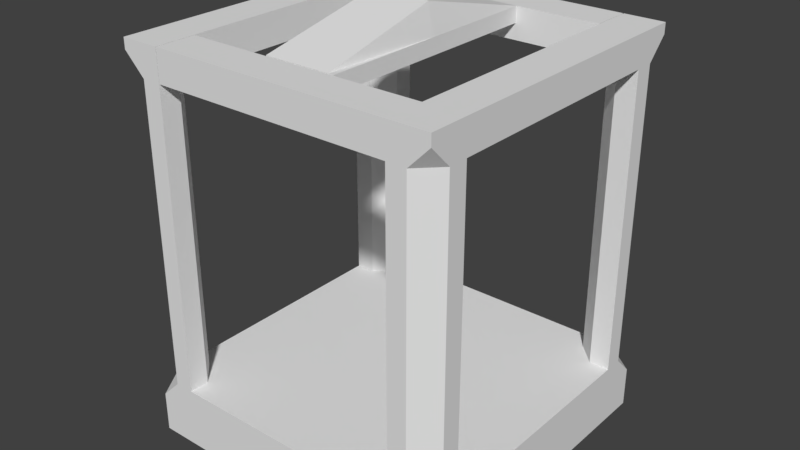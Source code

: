 # Source: elevator_1.blend  (saved by Blender 2.78.0; exported with 4.5.12 LTS)
import bpy
from mathutils import Matrix  # noqa: F401  (used for matrix-valued properties, if any)

bpy.ops.wm.read_factory_settings(use_empty=True)
scene = bpy.context.scene
scene.name = 'Scene'

# ---- collections
col_collection_1 = bpy.data.collections.new('Collection 1'); scene.collection.children.link(col_collection_1)

# ---- world
world_world = bpy.data.worlds.new('World'); scene.world = world_world
world_world.color = (0.05088, 0.05088, 0.05088)
world_world.use_sun_shadow = False
world_world.sun_shadow_jitter_overblur = 0.0
world_world.cycles.sampling_method = 'MANUAL'

# ---- meshes
me_cube_001 = bpy.data.meshes.new('Cube.001')
me_cube_001.from_pydata([(-8.077, -8.077, -2.428), (-8.077, 8.077, -2.428), (8.077, -8.077, -2.428), (8.077, 8.077, -2.428), (-8.077, 0.0, 0.6684), (0.0, 8.077, 0.6684), (8.077, 0.0, 0.6684), (0.0, -8.077, 0.6684), (0.0, 0.0, 0.6684), (-8.077, 4.039, 0.6684), (4.039, 8.077, 0.6684), (8.077, -4.039, 0.6684), (-4.039, -8.077, 0.6684), (-8.077, -4.039, 0.6684), (-4.039, 8.077, 0.6684), (8.077, 4.039, 0.6684), (4.039, -8.077, 0.6684), (0.0, -4.039, 0.6684), (0.0, 4.039, 0.6684), (4.039, 0.0, 0.6684), (-4.039, 0.0, 0.6684), (-4.039, 4.039, 0.6684), (4.039, 4.039, 0.6684), (4.039, -4.039, 0.6684), (-4.039, -4.039, 0.6684), (-8.077, 6.058, 0.6684), (6.058, 8.077, 0.6684), (8.077, -6.058, 0.6684), (-6.058, -8.077, 0.6684), (-8.077, -6.058, 0.6684), (-6.058, 8.077, 0.6684), (8.077, 6.058, 0.6684), (6.058, -8.077, 0.6684), (-4.039, 6.058, 0.6684), (-6.058, 4.039, 0.6684), (4.039, 6.058, 0.6684), (6.058, 4.039, 0.6684), (4.039, -6.058, 0.6684), (6.058, -4.039, 0.6684), (-4.039, -6.058, 0.6684), (-6.058, -4.039, 0.6684), (-8.077, 6.058, 15.93), (6.058, 8.077, 15.93), (8.077, -6.058, 15.93), (-6.058, -8.077, 15.93), (-8.077, -6.058, 15.93), (-6.058, 8.077, 15.93), (8.077, 6.058, 15.93), (6.058, -8.077, 15.93), (-8.077, 6.058, 17.52), (-8.077, 8.077, 17.52), (6.058, 8.077, 17.52), (8.077, 8.077, 17.52), (8.077, -6.058, 17.52), (8.077, -8.077, 17.52), (-6.058, -8.077, 17.52), (-8.077, -8.077, 17.52), (-8.077, -6.058, 17.52), (-6.058, 8.077, 17.52), (8.077, 6.058, 17.52), (6.058, -8.077, 17.52), (6.058, -6.058, 17.52), (6.058, 6.058, 17.52), (-6.058, 6.058, 17.52), (-6.058, -6.058, 17.52), (5.999, 8.077, 15.93), (5.999, 6.058, 15.93), (5.999, 8.077, 17.52), (5.999, 6.058, 17.52), (-6.001, -6.058, 15.93), (-6.001, -8.077, 15.93), (-6.001, -6.058, 17.52), (-6.001, -8.077, 17.52), (-6.058, 6.058, 16.73), (5.999, 6.058, 16.73), (-0.02963, 6.058, 17.52), (-0.02963, 6.058, 15.93), (-0.02963, 6.058, 16.73), (-6.058, 6.058, 16.33), (5.999, 6.058, 16.33), (1.757, 6.058, 17.52), (2.984, 6.058, 15.93), (-6.058, 6.058, 17.13), (5.999, 6.058, 17.13), (-1.871, 6.058, 17.52), (-3.044, 6.058, 15.93), (1.757, 6.058, 16.73), (-1.871, 6.058, 16.73), (-1.537, 6.058, 17.52), (-0.02963, 6.058, 16.33), (-3.044, 6.058, 16.33), (-1.871, 6.058, 17.13), (1.757, 6.058, 17.13), (2.984, 6.058, 16.33), (-1.871, -5.969, 17.52), (-0.02963, -5.969, 17.52), (-1.871, -5.969, 16.73), (-0.02963, -5.969, 16.73), (-0.02963, -5.969, 17.13), (1.757, -5.969, 17.52), (1.757, -5.969, 16.73), (-1.871, -5.969, 17.13), (1.757, -5.969, 17.13), (-1.871, 0.04441, 17.52), (1.477, 6.058, 17.52), (1.757, 0.04441, 17.52), (-1.537, -5.969, 17.52), (1.477, -5.969, 17.52), (-0.02963, 0.04441, 19.0), (1.477, 0.04441, 19.0), (-1.537, 0.04441, 19.0), (-7.028, -8.077, 0.6684), (-8.077, -7.028, 0.6684), (-8.077, -8.077, -0.3802), (-8.077, 7.028, 0.6684), (-7.028, 8.077, 0.6684), (-8.077, 8.077, -0.3802), (8.077, -7.028, 0.6684), (7.028, -8.077, 0.6684), (8.077, -8.077, -0.3802), (7.028, 8.077, 0.6684), (8.077, 7.028, 0.6684), (8.077, 8.077, -0.3802), (-7.028, 8.077, 15.93), (-8.077, 7.028, 15.93), (-8.077, 8.077, 16.98), (8.077, 7.028, 15.93), (7.028, 8.077, 15.93), (8.077, 8.077, 16.98), (7.028, -8.077, 15.93), (8.077, -7.028, 15.93), (8.077, -8.077, 16.98), (-8.077, -7.028, 15.93), (-7.028, -8.077, 15.93), (-8.077, -8.077, 16.98), (6.058, -7.045, 0.6684), (7.045, -6.058, 0.6684), (6.058, -5.07, 0.6684), (5.07, -6.058, 0.6684), (7.045, 6.058, 0.6684), (6.058, 7.045, 0.6684), (5.07, 6.058, 0.6684), (6.058, 5.07, 0.6684), (-6.058, 7.045, 0.6684), (-7.045, 6.058, 0.6684), (-6.058, 5.07, 0.6684), (-5.07, 6.058, 0.6684), (-7.045, -6.058, 0.6684), (-6.058, -7.045, 0.6684), (-5.07, -6.058, 0.6684), (-6.058, -5.07, 0.6684), (7.045, -6.058, 15.93), (6.058, -7.045, 15.93), (5.07, -6.058, 15.93), (6.058, -6.058, 16.92), (6.058, -5.07, 15.93), (6.058, 7.045, 15.93), (7.045, 6.058, 15.93), (6.058, 5.07, 15.93), (6.058, 6.058, 16.92), (-7.045, 6.058, 15.93), (-6.058, 7.045, 15.93), (-5.07, 6.058, 15.93), (-6.058, 6.058, 16.33), (-6.058, 5.07, 15.93), (-6.058, -7.045, 15.93), (-7.045, -6.058, 15.93), (-6.058, -5.07, 15.93), (-6.058, -6.058, 16.92)], [], [(25, 29, 13, 4, 9), (26, 30, 14, 5, 10), (27, 31, 15, 6, 11), (28, 32, 16, 7, 12), (1, 3, 2, 0), (38, 23, 37, 138, 137), (23, 17, 7, 16, 37), (22, 18, 8, 19), (21, 34, 9, 4, 20), (18, 21, 20, 8), (5, 14, 33, 21, 18), (25, 144, 160, 41), (15, 36, 22, 19, 6), (26, 140, 156, 42), (10, 5, 18, 22, 35), (27, 136, 151, 43), (6, 19, 23, 38, 11), (19, 8, 17, 23), (17, 24, 39, 12, 7), (8, 20, 24, 17), (20, 4, 13, 40, 24), (0, 113, 112, 29, 25, 114, 116, 1), (135, 138, 37, 16, 32), (11, 38, 137, 136, 27), (26, 10, 35, 141, 140), (142, 141, 35, 22, 36), (139, 31, 47, 157), (143, 30, 46, 161), (145, 144, 25, 9, 34), (120, 26, 42, 127), (40, 13, 29, 147, 150), (147, 29, 45, 166), (24, 40, 150, 149, 39), (111, 28, 44, 133), (32, 118, 129, 48), (30, 115, 123, 46), (29, 112, 132, 45), (48, 129, 131, 54, 60), (62, 159, 158, 155, 154, 61), (47, 126, 128, 52, 59), (43, 151, 155, 154, 61, 53), (28, 148, 165, 44), (31, 121, 126, 47), (14, 30, 143, 146, 33), (31, 139, 142, 36, 15), (114, 25, 41, 124), (3, 122, 121, 31, 27, 117, 119, 2), (39, 149, 148, 28, 12), (117, 27, 43, 130), (153, 152, 48, 70, 69), (1, 116, 115, 30, 26, 120, 122, 3), (125, 124, 41, 49, 50), (33, 146, 145, 34, 21), (64, 57, 56, 55), (53, 61, 60, 54), (52, 51, 62, 59), (58, 50, 49, 63), (162, 161, 46, 65, 66, 81, 76, 85), (45, 132, 134, 56, 57), (42, 156, 159, 62, 51), (46, 58, 67, 65), (128, 127, 42, 51, 52), (64, 168, 167, 164, 163, 78, 73, 82, 63), (131, 130, 43, 53, 54), (134, 133, 44, 55, 56), (46, 123, 125, 50, 58), (44, 165, 168, 64, 55), (57, 64, 63, 49), (49, 41, 45, 57), (41, 160, 164, 163, 78, 73, 82, 63, 49), (78, 163, 162, 85, 90), (61, 154, 153, 69, 71), (61, 53, 59, 62), (59, 47, 43, 53), (66, 65, 67, 68, 83, 74, 79), (58, 63, 84, 88, 75, 104, 80, 68, 67), (93, 81, 66, 79), (41, 45, 166, 167, 164, 160), (69, 70, 72, 71), (48, 60, 72, 70), (60, 61, 71, 72), (159, 158, 157, 47, 59, 62), (92, 86, 74, 83), (86, 92, 102, 100), (90, 85, 76, 89), (87, 90, 89, 77), (73, 78, 90, 87), (168, 167, 166, 45, 57, 64), (110, 103, 94, 106), (63, 82, 91, 84), (82, 73, 87, 91), (80, 92, 83, 68), (84, 91, 101, 94, 103), (92, 80, 105, 99, 102), (86, 93, 79, 74), (77, 89, 93, 86), (89, 76, 81, 93), (101, 96, 97, 98), (94, 101, 98, 95, 106), (95, 98, 102, 99, 107), (98, 97, 100, 102), (91, 87, 96, 101), (87, 77, 97, 96), (77, 86, 100, 97), (109, 108, 95, 107), (105, 109, 107, 99), (80, 104, 109, 105), (104, 75, 108, 109), (108, 110, 106, 95), (75, 88, 110, 108), (88, 84, 103, 110), (111, 112, 113), (114, 115, 116), (117, 118, 119), (120, 121, 122), (123, 124, 125), (126, 127, 128), (129, 130, 131), (132, 133, 134), (117, 130, 129, 118), (132, 112, 111, 133), (126, 121, 120, 127), (114, 124, 123, 115), (2, 119, 118, 32, 28, 111, 113, 0), (135, 136, 137, 138), (139, 140, 141, 142), (143, 144, 145, 146), (147, 148, 149, 150), (151, 152, 153, 154, 155), (156, 157, 158, 159), (160, 161, 162, 163, 164), (165, 166, 167, 168), (156, 140, 139, 157), (151, 136, 135, 152), (165, 148, 147, 166), (160, 144, 143, 161), (135, 32, 48, 152)])
_uv = me_cube_001.uv_layers.new(name='UVMap')
_uv.uv.foreach_set('vector', [0.3536, 0.409, 0.3536, 0.5624, 0.3536, 0.5368, 0.3536, 0.4857, 0.3536, 0.4346, 0.0, 0.0, 0.0, 0.0, 0.0, 0.0, 0.0, 0.0, 0.0, 0.0, 0.3536, 0.409, 0.3536, 0.6259, 0.3536, 0.5898, 0.3536, 0.5175, 0.3536, 0.4452, 0.0, 0.0, 0.0, 0.0, 0.0, 0.0, 0.0, 0.0, 0.0, 0.0, 0.6663, 0.3573, 0.9643, 0.3572, 0.9643, 0.6464, 0.6663, 0.6465, 0.07452, 0.4452, 0.07452, 0.4813, 0.03726, 0.4813, 0.03726, 0.4628, 0.05548, 0.4452, 0.07452, 0.4813, 0.07452, 0.5536, 0.0, 0.5536, 0.0, 0.4813, 0.03726, 0.4813, 0.2236, 0.4813, 0.2236, 0.5536, 0.149, 0.5536, 0.149, 0.4813, 0.2236, 0.6259, 0.2236, 0.6621, 0.2236, 0.6982, 0.149, 0.6982, 0.149, 0.6259, 0.2236, 0.5536, 0.2236, 0.6259, 0.149, 0.6259, 0.149, 0.5536, 0.2981, 0.5536, 0.2981, 0.6259, 0.2608, 0.6259, 0.2236, 0.6259, 0.2236, 0.5536, 0.6663, 7.192e-07, 0.6854, 0.0, 0.6854, 0.2733, 0.6663, 0.2733, 0.2236, 0.409, 0.2236, 0.4452, 0.2236, 0.4813, 0.149, 0.4813, 0.149, 0.409, 0.9255, 0.6465, 0.9445, 0.6465, 0.9445, 0.9198, 0.9255, 0.9198, 0.2981, 0.4813, 0.2981, 0.5536, 0.2236, 0.5536, 0.2236, 0.4813, 0.2608, 0.4813, 0.311, 0.02556, 0.311, 0.03863, 0.02936, 0.03863, 0.02936, 0.02556, 0.149, 0.409, 0.149, 0.4813, 0.07452, 0.4813, 0.07452, 0.4452, 0.07452, 0.409, 0.149, 0.4813, 0.149, 0.5536, 0.07452, 0.5536, 0.07452, 0.4813, 0.07452, 0.5536, 0.07452, 0.6259, 0.03726, 0.6259, 0.0, 0.6259, 0.0, 0.5536, 0.149, 0.5536, 0.149, 0.6259, 0.07452, 0.6259, 0.07452, 0.5536, 0.149, 0.6259, 0.149, 0.6982, 0.07452, 0.6982, 0.07452, 0.6621, 0.07452, 0.6259, 0.3682, 0.7144, 0.3682, 0.6777, 0.3875, 0.659, 0.4054, 0.659, 0.629, 0.659, 0.6469, 0.659, 0.6663, 0.6777, 0.6663, 0.7144, 0.01904, 0.4452, 0.03726, 0.4628, 0.03726, 0.4813, 0.0, 0.4813, 0.0, 0.4452, 0.07452, 0.409, 0.07452, 0.4452, 0.05548, 0.4452, 0.03726, 0.4275, 0.03726, 0.409, 0.2981, 0.4452, 0.2981, 0.4813, 0.2608, 0.4813, 0.2608, 0.4628, 0.2791, 0.4452, 0.2426, 0.4452, 0.2608, 0.4628, 0.2608, 0.4813, 0.2236, 0.4813, 0.2236, 0.4452, 0.9444, 7.278e-07, 0.9634, 0.0, 0.9634, 0.2733, 0.9444, 0.2733, 0.311, 0.3704, 0.311, 0.3834, 0.02936, 0.3834, 0.02936, 0.3704, 0.2426, 0.6621, 0.2608, 0.6798, 0.2608, 0.6982, 0.2236, 0.6982, 0.2236, 0.6621, 0.311, 0.2178, 0.311, 0.2301, 0.02936, 0.2301, 0.02936, 0.2178, 0.07452, 0.6621, 0.07452, 0.6982, 0.03726, 0.6982, 0.03726, 0.6798, 0.05548, 0.6621, 0.1716, 1.0, 0.1581, 1.0, 0.1581, 0.7267, 0.1716, 0.7267, 0.07452, 0.6259, 0.07452, 0.6621, 0.05548, 0.6621, 0.03726, 0.6444, 0.03726, 0.6259, 0.3875, 0.05545, 0.4054, 0.05545, 0.4054, 0.3287, 0.3875, 0.3287, 0.629, 0.05544, 0.6469, 0.05544, 0.6469, 0.3287, 0.629, 0.3287, 0.311, 0.3834, 0.311, 0.3957, 0.02936, 0.3957, 0.02936, 0.3834, 0.4054, 0.659, 0.3875, 0.659, 0.3875, 0.3857, 0.4054, 0.3857, 0.629, 0.3287, 0.6469, 0.3287, 0.6663, 0.3475, 0.6663, 0.3572, 0.629, 0.3572, 3.52e-08, 0.2045, 0.01114, 0.2045, 0.02936, 0.192, 0.02936, 0.06363, 0.01114, 0.05113, 7.039e-08, 0.05113, 0.02936, 0.1789, 0.02936, 0.1912, 0.01001, 0.2045, 3.52e-08, 0.2045, 3.52e-08, 0.1789, 0.02936, 0.02556, 0.02936, 0.03863, 0.02936, 0.06363, 0.01114, 0.05113, 7.039e-08, 0.05113, 3.52e-08, 0.02556, 0.2108, 1.0, 0.1973, 1.0, 0.1973, 0.7267, 0.2108, 0.7267, 0.311, 0.1789, 0.311, 0.1912, 0.02936, 0.1912, 0.02936, 0.1789, 0.2981, 0.6259, 0.2981, 0.6621, 0.2791, 0.6621, 0.2608, 0.6444, 0.2608, 0.6259, 0.2608, 0.409, 0.2608, 0.4275, 0.2426, 0.4452, 0.2236, 0.4452, 0.2236, 0.409, 0.6469, 0.659, 0.629, 0.659, 0.629, 0.3857, 0.6469, 0.3857, 0.3682, 0.2045, 0.3304, 0.2045, 0.311, 0.1912, 0.311, 0.1789, 0.311, 0.02556, 0.311, 0.01328, 0.3304, 0.0, 0.3682, 0.0, 0.03726, 0.6259, 0.03726, 0.6444, 0.01904, 0.6621, 0.0, 0.6621, 0.0, 0.6259, 0.311, 0.01328, 0.311, 0.02556, 0.02936, 0.02556, 0.02936, 0.01328, 0.3163, 0.4444, 0.3345, 0.4267, 0.3536, 0.4267, 0.3536, 0.6426, 0.3163, 0.6425, 0.3682, 0.409, 0.3304, 0.409, 0.311, 0.3957, 0.311, 0.3834, 0.311, 0.2301, 0.311, 0.2178, 0.3304, 0.2045, 0.3682, 0.2045, 0.6663, 0.3669, 0.6469, 0.3857, 0.629, 0.3857, 0.629, 0.3572, 0.6663, 0.3572, 0.2608, 0.6259, 0.2608, 0.6444, 0.2426, 0.6621, 0.2236, 0.6621, 0.2236, 0.6259, 0.7036, 0.3379, 0.6663, 0.3379, 0.6663, 0.3018, 0.7036, 0.3018, 0.3593, 0.6982, 0.3593, 0.7344, 0.322, 0.7344, 0.322, 0.6982, 0.3354, 0.6787, 0.2981, 0.6787, 0.2981, 0.6426, 0.3354, 0.6426, 0.9255, 0.8623, 0.9255, 0.8985, 0.8882, 0.8985, 0.8882, 0.8623, 0.3864, 0.7498, 0.4046, 0.7321, 0.4237, 0.7321, 0.4237, 0.9479, 0.3864, 0.9479, 0.3864, 0.8939, 0.3864, 0.84, 0.3864, 0.786, 0.4054, 0.3857, 0.3875, 0.3857, 0.3682, 0.3669, 0.3682, 0.3572, 0.4054, 0.3572, 0.9255, 0.9198, 0.9445, 0.9198, 0.9627, 0.9374, 0.9627, 0.9482, 0.9255, 0.9482, 0.02936, 0.3834, 3.52e-08, 0.3834, 3.52e-08, 0.2308, 0.02936, 0.2308, 0.01001, 0.2045, 0.02936, 0.2178, 0.02936, 0.2301, 3.52e-08, 0.2301, 3.52e-08, 0.2045, 0.5354, 0.9313, 0.5466, 0.9313, 0.5648, 0.9136, 0.5648, 0.7321, 0.5575, 0.7144, 0.5575, 0.7144, 0.5501, 0.7144, 0.5428, 0.7144, 0.5354, 0.7144, 0.01001, 3.415e-08, 0.02936, 0.01328, 0.02936, 0.02556, 3.52e-08, 0.02556, 0.0, 3.415e-08, 0.3682, 0.3475, 0.3875, 0.3287, 0.4054, 0.3287, 0.4054, 0.3572, 0.3682, 0.3572, 0.02936, 0.3834, 0.02936, 0.3957, 0.01001, 0.409, 7.039e-08, 0.409, 3.52e-08, 0.3834, 0.2108, 0.7267, 0.1973, 0.7267, 0.1844, 0.709, 0.1844, 0.6982, 0.2108, 0.6982, 0.4982, 0.9313, 0.5354, 0.9313, 0.5354, 0.7144, 0.4982, 0.7144, 0.0, 0.6982, 3.52e-08, 0.7267, 0.1581, 0.7267, 0.1581, 0.6982, 0.6663, 0.2733, 0.6854, 0.2733, 0.7035, 0.2731, 0.7036, 0.2804, 0.7036, 0.2804, 0.7036, 0.2875, 0.7036, 0.2946, 0.7036, 0.3018, 0.6663, 0.3018, 0.7036, 0.2804, 0.7036, 0.2804, 0.7218, 0.2733, 0.7592, 0.2733, 0.7592, 0.2804, 7.039e-08, 0.05113, 0.01114, 0.05113, 0.02936, 0.06363, 0.02936, 0.2038, 7.039e-08, 0.2038, 0.4609, 0.9313, 0.4982, 0.9313, 0.4982, 0.7144, 0.4609, 0.7144, 3.52e-08, 0.1789, 0.02936, 0.1789, 0.02936, 0.02556, 3.52e-08, 0.02556, 0.02936, 0.2053, 0.02936, 0.2308, 3.52e-08, 0.2308, 3.52e-08, 0.2053, 0.007341, 0.2053, 0.01468, 0.2053, 0.02202, 0.2053, 0.9255, 0.8623, 0.8882, 0.8623, 0.8882, 0.8084, 0.8882, 0.7814, 0.8882, 0.7544, 0.8882, 0.7274, 0.8882, 0.7004, 0.8882, 0.6465, 0.9255, 0.6465, 0.8705, 0.2804, 0.8705, 0.2733, 0.9261, 0.2733, 0.9261, 0.2804, 0.4237, 0.9313, 0.4237, 0.7144, 0.4427, 0.7144, 0.4609, 0.7321, 0.4609, 0.9136, 0.4427, 0.9313, 0.3647, 0.6426, 0.3647, 0.6787, 0.3354, 0.6787, 0.3354, 0.6426, 0.629, 0.3287, 0.629, 0.3572, 0.4065, 0.3572, 0.4065, 0.3287, 0.322, 0.7344, 0.3593, 0.7344, 0.3593, 0.9503, 0.322, 0.9503, 0.9261, 0.2909, 0.9261, 0.2731, 0.9444, 0.2733, 0.9634, 0.2733, 0.9634, 0.3018, 0.9261, 0.3018, 0.8705, 0.2946, 0.8705, 0.2875, 0.9261, 0.2875, 0.9261, 0.2946, 0.5795, 0.7144, 0.5868, 0.7144, 0.5868, 0.8667, 0.5795, 0.8667, 0.7592, 0.2804, 0.7592, 0.2733, 0.8148, 0.2733, 0.8148, 0.2804, 0.7592, 0.2875, 0.7592, 0.2804, 0.8148, 0.2804, 0.8148, 0.2875, 0.7036, 0.2875, 0.7036, 0.2804, 0.7592, 0.2804, 0.7592, 0.2875, 0.1844, 0.709, 0.1716, 0.7267, 0.1716, 0.7267, 0.1581, 0.7267, 0.1581, 0.6982, 0.1844, 0.6982, 0.7772, 0.7814, 0.7772, 0.8084, 0.6663, 0.8084, 0.6663, 0.7814, 0.7036, 0.3018, 0.7036, 0.2946, 0.7592, 0.2946, 0.7592, 0.3018, 0.7036, 0.2946, 0.7036, 0.2875, 0.7592, 0.2875, 0.7592, 0.2946, 0.8705, 0.3017, 0.8705, 0.2946, 0.9261, 0.2946, 0.9261, 0.3017, 0.5648, 0.7144, 0.5721, 0.7144, 0.5721, 0.9297, 0.5648, 0.9297, 0.5648, 0.8221, 0.5868, 0.7144, 0.5942, 0.7144, 0.5942, 0.7905, 0.5942, 0.8667, 0.5868, 0.8667, 0.8705, 0.2875, 0.8705, 0.2804, 0.9261, 0.2804, 0.9261, 0.2875, 0.8148, 0.2875, 0.8148, 0.2804, 0.8705, 0.2804, 0.8705, 0.2875, 0.8148, 0.2804, 0.8148, 0.2733, 0.8705, 0.2733, 0.8705, 0.2804, 0.6015, 0.8223, 0.5942, 0.8223, 0.5942, 0.7684, 0.6015, 0.7684, 0.6088, 0.8223, 0.6015, 0.8223, 0.6015, 0.7684, 0.6088, 0.7684, 0.6088, 0.7954, 0.6088, 0.7684, 0.6015, 0.7684, 0.6015, 0.7144, 0.6088, 0.7144, 0.6088, 0.7414, 0.6015, 0.7684, 0.5942, 0.7684, 0.5942, 0.7144, 0.6015, 0.7144, 0.5721, 0.7144, 0.5795, 0.7144, 0.5795, 0.9297, 0.5721, 0.9297, 0.2108, 0.6983, 0.2664, 0.6982, 0.2664, 0.9135, 0.2108, 0.9135, 0.2664, 0.6982, 0.322, 0.6982, 0.322, 0.9135, 0.2664, 0.9135, 0.7772, 0.7274, 0.7772, 0.7544, 0.6663, 0.7544, 0.6663, 0.7274, 0.7772, 0.7004, 0.7772, 0.7274, 0.6663, 0.7274, 0.6663, 0.7004, 0.8882, 0.7004, 0.8882, 0.7274, 0.7772, 0.7274, 0.7772, 0.7004, 0.8882, 0.7274, 0.8882, 0.7544, 0.7772, 0.7544, 0.7772, 0.7274, 0.7772, 0.7544, 0.7772, 0.7814, 0.6663, 0.7814, 0.6663, 0.7544, 0.8882, 0.7544, 0.8882, 0.7814, 0.7772, 0.7814, 0.7772, 0.7544, 0.8882, 0.7814, 0.8882, 0.8084, 0.7772, 0.8084, 0.7772, 0.7814, 0.3875, 0.05545, 0.3682, 0.05566, 0.3682, 0.03668, 0.3174, 0.6975, 0.2981, 0.6787, 0.3174, 0.6787, 0.6663, 0.05565, 0.6469, 0.05544, 0.6663, 0.03666, 0.311, 0.2178, 0.311, 0.1912, 0.3304, 0.2045, 0.6663, 0.3563, 0.6861, 0.3379, 0.6861, 0.357, 0.02936, 0.1912, 0.02936, 0.2178, 0.01001, 0.2045, 0.6469, 0.3287, 0.6663, 0.3289, 0.6663, 0.3475, 0.3875, 0.3857, 0.3682, 0.3857, 0.3682, 0.3669, 0.6663, 0.05565, 0.6663, 0.3289, 0.6469, 0.3287, 0.6469, 0.05544, 0.3875, 0.3857, 0.3875, 0.659, 0.3682, 0.659, 0.3682, 0.3857, 0.02936, 0.1912, 0.311, 0.1912, 0.311, 0.2178, 0.02936, 0.2178, 0.6469, 0.659, 0.6469, 0.3857, 0.6663, 0.3857, 0.6663, 0.659, 0.6663, 0.0, 0.6663, 0.03666, 0.6469, 0.05544, 0.629, 0.05544, 0.4054, 0.05545, 0.3875, 0.05545, 0.3682, 0.03668, 0.3682, 1.126e-05, 0.01904, 0.4452, 0.03726, 0.4275, 0.05548, 0.4452, 0.03726, 0.4628, 0.2608, 0.4275, 0.2791, 0.4452, 0.2608, 0.4628, 0.2426, 0.4452, 0.2791, 0.6621, 0.2608, 0.6798, 0.2426, 0.6621, 0.2608, 0.6444, 0.03726, 0.6798, 0.01904, 0.6621, 0.03726, 0.6444, 0.05548, 0.6621, 0.3163, 0.409, 0.3345, 0.4267, 0.3163, 0.4444, 0.316, 0.427, 0.2981, 0.4267, 0.7294, 0.3268, 0.7036, 0.3268, 0.7036, 0.3018, 0.717, 0.3143, 0.3864, 0.7144, 0.4046, 0.7321, 0.3864, 0.7498, 0.3865, 0.732, 0.3682, 0.7321, 0.7036, 0.3268, 0.7294, 0.3268, 0.7294, 0.3518, 0.717, 0.3393, 0.9445, 0.9198, 0.9445, 0.6465, 0.9627, 0.6465, 0.9627, 0.9198, 0.9627, 0.9198, 0.9627, 0.6465, 0.981, 0.6465, 0.981, 0.9198, 0.1973, 0.7267, 0.1973, 1.0, 0.1716, 1.0, 0.1716, 0.7267, 0.6854, 0.2733, 0.6854, 0.0, 0.7037, 0.0002022, 0.7037, 0.2735, 0.981, 0.6465, 1.0, 0.6465, 1.0, 0.9198, 0.981, 0.9198])
me_cube_001.use_remesh_preserve_volume = False
me_cube_001.use_remesh_preserve_attributes = False
me_cube_001.use_mirror_vertex_groups = False
me_cube_001.update()

# ---- objects
ob_cube = bpy.data.objects.new('Cube', me_cube_001)

# ---- transforms, parenting, visibility, modifiers, constraints
ob_cube.location = (0.0, 0.0, 0.0)
ob_cube.scale = (0.4158, 0.4158, 0.4158)
ob_cube.lineart.crease_threshold = 0.0

# ---- collection membership
col_collection_1.objects.link(ob_cube)

# ---- scene / render settings (as saved in the file)
scene.frame_start = 1; scene.frame_end = 250; scene.frame_set(1)
scene.render.engine = 'BLENDER_EEVEE_NEXT'
scene.render.resolution_percentage = 50
scene.render.dither_intensity = 0.0
scene.cycles.use_denoising = False
scene.cycles.samples = 128
scene.cycles.sampling_pattern = 'TABULATED_SOBOL'
scene.cycles.light_sampling_threshold = 0.0
scene.cycles.use_adaptive_sampling = False
scene.cycles.use_light_tree = False
scene.cycles.blur_glossy = 0.0
scene.cycles.sample_clamp_indirect = 0.0
scene.view_settings.view_transform = 'Standard'
bpy.context.view_layer.update()

# ---- added for rendering (the .blend has no active camera and no usable light): camera, sun
cam_auto = bpy.data.cameras.new('AutoCamera')
cam_auto.lens = 50.0
cam_auto.sensor_width = 36.0
cam_auto.clip_end = 1000.0
ob_auto_camera = bpy.data.objects.new('AutoCamera', cam_auto)
scene.collection.objects.link(ob_auto_camera)
ob_auto_camera.location = (12.0493, -14.4592, 13.0847)
ob_auto_camera.rotation_euler = (1.09748, -7.21219e-08, 0.694738)
scene.camera = ob_auto_camera
light_auto_sun = bpy.data.lights.new('AutoSun', 'SUN')
light_auto_sun.energy = 3.0
light_auto_sun.angle = 0.0523599
ob_auto_sun = bpy.data.objects.new('AutoSun', light_auto_sun)
scene.collection.objects.link(ob_auto_sun)
ob_auto_sun.rotation_euler = (0.872665, 0.174533, 0.523599)
bpy.context.view_layer.update()
